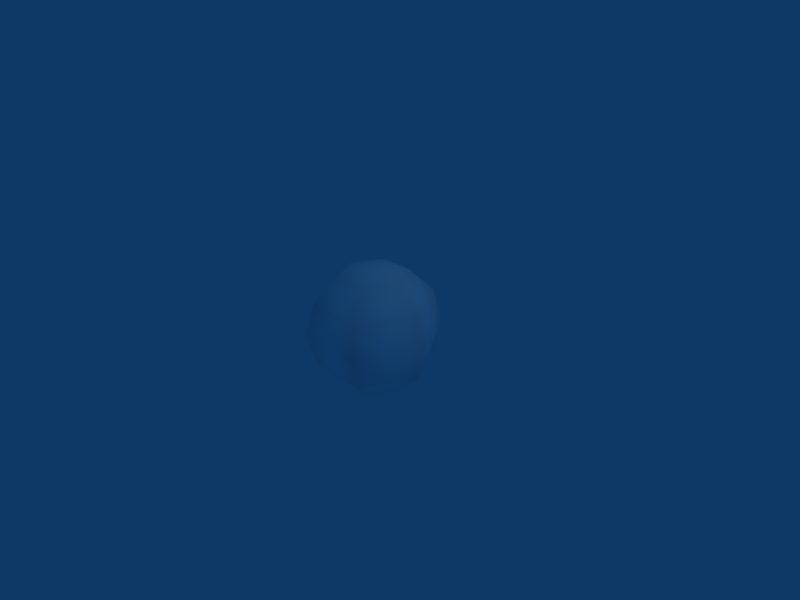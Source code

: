 # Source: EnemyBullet.blend  (saved by Blender 2.49.2; exported with 4.5.12 LTS)
import bpy
from mathutils import Matrix  # noqa: F401  (used for matrix-valued properties, if any)

bpy.ops.wm.read_factory_settings(use_empty=True)
scene = bpy.context.scene
scene.name = 'Scene'

# ---- collections
col_collection_1 = bpy.data.collections.new('Collection 1'); scene.collection.children.link(col_collection_1)

# ---- materials (node trees are filled in below, after node groups)
mat_material = bpy.data.materials.new('Material')
mat_material.alpha_threshold = 0.0
mat_material.diffuse_color = (1.0, 1.0, 1.0, 1.0)
mat_material.roughness = 0.5
mat_material.line_color = (0.0, 0.0, 0.0, 1.0)

# ---- material node trees

# ---- world
world_world = bpy.data.worlds.new('World'); scene.world = world_world
world_world.color = (0.05656, 0.2208, 0.4)
world_world.use_sun_shadow = False
world_world.sun_shadow_jitter_overblur = 0.0
world_world.cycles.sampling_method = 'MANUAL'
world_world.cycles.sample_map_resolution = 256

# ---- cameras
cam_camera = bpy.data.cameras.new('Camera')
cam_camera.passepartout_alpha = 0.2
cam_camera.clip_end = 100.0
cam_camera.lens = 35.0
cam_camera.ortho_scale = 7.314
cam_camera.show_passepartout = False
cam_camera.show_safe_areas = True
cam_camera.dof.focus_distance = 0.0
cam_camera.dof.aperture_fstop = 128.0

# ---- lights
light_spot = bpy.data.lights.new('Spot', 'POINT')
light_spot.transmission_factor = 0.0
light_spot.cutoff_distance = 30.0
light_spot.energy = 100.0
light_spot.shadow_buffer_clip_start = 1.001
light_spot.shadow_soft_size = 1.0
light_spot.shadow_maximum_resolution = 0.006
light_spot.use_absolute_resolution = True
light_spot.cycles.use_multiple_importance_sampling = False

# ---- meshes
me_sphere = bpy.data.meshes.new('Sphere')
me_sphere.from_pydata([(-4.874e-07, -6.846e-08, -1.0), (-0.25, 0.433, 0.866), (-0.433, 0.75, 0.5), (-0.5, 0.866, 1.295e-07), (-0.433, 0.75, -0.5), (-0.25, 0.433, -0.866), (0.25, 0.433, -0.866), (0.433, 0.75, -0.5), (0.5, 0.866, -3.076e-07), (0.433, 0.75, 0.5), (0.25, 0.433, 0.866), (4.027e-07, 9.599e-08, 1.0), (0.5, 6.82e-08, 0.866), (0.866, 4.769e-08, 0.5), (1.0, 2.581e-08, -4.669e-07), (0.866, 5.042e-09, -0.5), (0.5, -4.638e-08, -0.866), (0.25, -0.433, -0.866), (0.433, -0.75, -0.5), (0.5, -0.866, -1.891e-07), (0.433, -0.75, 0.5), (0.25, -0.433, 0.866), (-0.25, -0.433, 0.866), (-0.433, -0.75, 0.5), (-0.5, -0.866, 2.48e-07), (-0.433, -0.75, -0.5), (-0.25, -0.433, -0.866), (-0.5, -8.31e-08, -0.866), (-0.866, -9.931e-08, -0.5), (-1.0, -4.763e-08, 4.073e-07), (-0.866, -1.049e-09, 0.5), (-0.5, 2.456e-08, 0.866)], [], [(11, 1, 31), (31, 1, 2, 30), (30, 2, 3, 29), (29, 3, 4, 28), (28, 4, 5, 27), (5, 0, 27), (6, 0, 5), (4, 7, 6, 5), (3, 8, 7, 4), (2, 9, 8, 3), (1, 10, 9, 2), (11, 10, 1), (11, 12, 10), (10, 12, 13, 9), (9, 13, 14, 8), (8, 14, 15, 7), (7, 15, 16, 6), (16, 0, 6), (17, 0, 16), (15, 18, 17, 16), (14, 19, 18, 15), (13, 20, 19, 14), (12, 21, 20, 13), (11, 21, 12), (11, 22, 21), (21, 22, 23, 20), (20, 23, 24, 19), (19, 24, 25, 18), (18, 25, 26, 17), (26, 0, 17), (27, 0, 26), (25, 28, 27, 26), (24, 29, 28, 25), (23, 30, 29, 24), (22, 31, 30, 23), (11, 31, 22)])
me_sphere.polygons.foreach_set('use_smooth', [True] * 36)
_uv = me_sphere.uv_layers.new(name='UVTex')
_uv.uv.foreach_set('vector', [0.6355, 0.5035, 0.6822, 0.6651, 0.7289, 0.5035, 0.7289, 0.5035, 0.6822, 0.6651, 0.7164, 0.7835, 0.7972, 0.5035, 0.7972, 0.5035, 0.7164, 0.7835, 0.7289, 0.8268, 0.8222, 0.5035, 0.3798, 0.5199, 0.2865, 0.8432, 0.274, 0.7999, 0.3548, 0.5199, 0.3548, 0.5199, 0.274, 0.7999, 0.2398, 0.6815, 0.2865, 0.5199, 0.2398, 0.6815, 0.1932, 0.5199, 0.2865, 0.5199, 0.1465, 0.6815, 0.1932, 0.5199, 0.2398, 0.6815, 0.274, 0.7999, 0.1123, 0.7999, 0.1465, 0.6815, 0.2398, 0.6815, 0.2865, 0.8432, 0.09983, 0.8432, 0.1123, 0.7999, 0.274, 0.7999, 0.7164, 0.7835, 0.5547, 0.7835, 0.5422, 0.8268, 0.7289, 0.8268, 0.6822, 0.6651, 0.5889, 0.6651, 0.5547, 0.7835, 0.7164, 0.7835, 0.6355, 0.5035, 0.5889, 0.6651, 0.6822, 0.6651, 0.6355, 0.5035, 0.5422, 0.5035, 0.5889, 0.6651, 0.5889, 0.6651, 0.5422, 0.5035, 0.4739, 0.5035, 0.5547, 0.7835, 0.5547, 0.7835, 0.4739, 0.5035, 0.4489, 0.5035, 0.5422, 0.8268, 0.09983, 0.8432, 0.006492, 0.5199, 0.0315, 0.5199, 0.1123, 0.7999, 0.1123, 0.7999, 0.0315, 0.5199, 0.09983, 0.5199, 0.1465, 0.6815, 0.09983, 0.5199, 0.1932, 0.5199, 0.1465, 0.6815, 0.1465, 0.3582, 0.1932, 0.5199, 0.09983, 0.5199, 0.0315, 0.5199, 0.1123, 0.2399, 0.1465, 0.3582, 0.09983, 0.5199, 0.006492, 0.5199, 0.09983, 0.1965, 0.1123, 0.2399, 0.0315, 0.5199, 0.4739, 0.5035, 0.5547, 0.2235, 0.5422, 0.1802, 0.4489, 0.5035, 0.5422, 0.5035, 0.5889, 0.3418, 0.5547, 0.2235, 0.4739, 0.5035, 0.6355, 0.5035, 0.5889, 0.3418, 0.5422, 0.5035, 0.6355, 0.5035, 0.6822, 0.3418, 0.5889, 0.3418, 0.5889, 0.3418, 0.6822, 0.3418, 0.7164, 0.2235, 0.5547, 0.2235, 0.5547, 0.2235, 0.7164, 0.2235, 0.7289, 0.1802, 0.5422, 0.1802, 0.09983, 0.1965, 0.2865, 0.1965, 0.274, 0.2399, 0.1123, 0.2399, 0.1123, 0.2399, 0.274, 0.2399, 0.2398, 0.3582, 0.1465, 0.3582, 0.2398, 0.3582, 0.1932, 0.5199, 0.1465, 0.3582, 0.2865, 0.5199, 0.1932, 0.5199, 0.2398, 0.3582, 0.274, 0.2399, 0.3548, 0.5199, 0.2865, 0.5199, 0.2398, 0.3582, 0.2865, 0.1965, 0.3798, 0.5199, 0.3548, 0.5199, 0.274, 0.2399, 0.7164, 0.2235, 0.7972, 0.5035, 0.8222, 0.5035, 0.7289, 0.1802, 0.6822, 0.3418, 0.7289, 0.5035, 0.7972, 0.5035, 0.7164, 0.2235, 0.6355, 0.5035, 0.7289, 0.5035, 0.6822, 0.3418])
me_sphere.materials.append(mat_material)
me_sphere.use_remesh_preserve_volume = False
me_sphere.use_remesh_preserve_attributes = False
me_sphere.use_mirror_vertex_groups = False
me_sphere.update()

# ---- objects
ob_sphere = bpy.data.objects.new('Sphere', me_sphere)
ob_lamp = bpy.data.objects.new('Lamp', light_spot)
ob_camera = bpy.data.objects.new('Camera', cam_camera)

# ---- transforms, parenting, visibility, modifiers, constraints
ob_sphere.location = (-0.004844, -0.02114, -0.0153)
ob_sphere.rotation_euler = (6.846e-08, 3.141, 2.305e-11)
ob_sphere.lock_rotations_4d = False
ob_sphere.empty_display_type = 'ARROWS'
ob_sphere.lineart.crease_threshold = 0.0
ob_lamp.location = (4.076, 1.005, 5.904)
ob_lamp.rotation_euler = (0.6503, 0.05522, 1.866)
ob_lamp.lock_rotations_4d = False
ob_lamp.empty_display_type = 'ARROWS'
ob_lamp.color = (0.0, 0.0, 0.0, 0.0)
ob_lamp.lineart.crease_threshold = 0.0
ob_camera.location = (7.481, -6.508, 5.344)
ob_camera.rotation_euler = (1.109, 0.01082, 0.8149)
ob_camera.lock_rotations_4d = False
ob_camera.empty_display_type = 'ARROWS'
ob_camera.color = (0.0, 0.0, 0.0, 0.0)
ob_camera.display_type = 'WIRE'
ob_camera.lineart.crease_threshold = 0.0

# ---- collection membership
col_collection_1.objects.link(ob_sphere)
col_collection_1.objects.link(ob_lamp)
col_collection_1.objects.link(ob_camera)

# ---- scene / render settings (as saved in the file)
scene.camera = ob_camera
scene.frame_start = 1; scene.frame_end = 1; scene.frame_set(176)
scene.render.engine = 'BLENDER_EEVEE_NEXT'
scene.render.image_settings.file_format = 'JPEG'
scene.render.image_settings.color_mode = 'RGB'
scene.render.image_settings.compression = 90
scene.render.resolution_x = 800
scene.render.resolution_y = 600
scene.render.pixel_aspect_x = 100.0
scene.render.pixel_aspect_y = 100.0
scene.render.fps = 25
scene.render.dither_intensity = 0.0
scene.render.use_compositing = False
scene.render.use_sequencer = False
scene.render.bake_margin = 2
scene.render.bake_bias = 0.0
scene.render.use_stamp_time = False
scene.render.use_stamp_date = False
scene.render.use_stamp_frame = False
scene.render.use_stamp_camera = False
scene.render.use_stamp_scene = False
scene.render.use_stamp_filename = False
scene.render.use_stamp_render_time = False
scene.render.stamp_font_size = 0
scene.cycles.use_denoising = False
scene.cycles.samples = 10
scene.cycles.sampling_pattern = 'TABULATED_SOBOL'
scene.cycles.light_sampling_threshold = 0.0
scene.cycles.use_adaptive_sampling = False
scene.cycles.use_light_tree = False
scene.cycles.blur_glossy = 0.0
scene.cycles.volume_bounces = 1
scene.cycles.pixel_filter_type = 'GAUSSIAN'
scene.cycles.sample_clamp_indirect = 0.0
scene.view_settings.view_transform = 'Raw'
bpy.context.view_layer.update()
